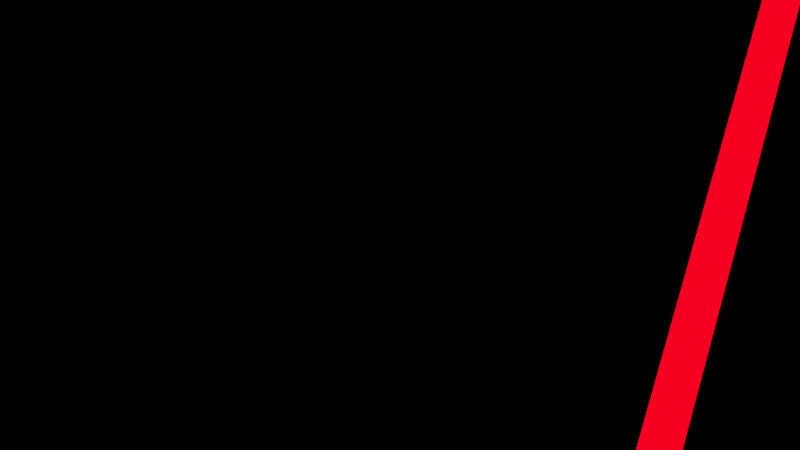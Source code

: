 # Source: Scene_4.blend  (saved by Blender 2.83.19; exported with 4.5.12 LTS)
import bpy
from mathutils import Matrix  # noqa: F401  (used for matrix-valued properties, if any)

bpy.ops.wm.read_factory_settings(use_empty=True)
scene = bpy.context.scene
scene.name = 'Scene'

# ---- collections
col_collection = bpy.data.collections.new('Collection'); scene.collection.children.link(col_collection)
col_letters = bpy.data.collections.new('Letters'); scene.collection.children.link(col_letters)
col_lines = bpy.data.collections.new('Lines'); scene.collection.children.link(col_lines)

# ---- materials (node trees are filled in below, after node groups)
mat_material_002 = bpy.data.materials.new('Material.002')
mat_material_002.use_transparent_shadow = False

# ---- material node trees
mat_material_002.use_nodes = True; mat_material_002.node_tree.nodes.clear()
_N = mat_material_002.node_tree.nodes; _L = mat_material_002.node_tree.links
n0 = _N.new('ShaderNodeOutputMaterial'); n0.name = 'Material Output'; n0.location = (300, 300)
n1 = _N.new('ShaderNodeEmission'); n1.name = 'Emission'; n1.location = (10, 236)
n1.inputs[0].default_value = (1.0, 0.0, 0.002955, 1.0)
n1.inputs[1].default_value = 5.0
_L.new(n1.outputs[0], n0.inputs[0])
n0.is_active_output = True

# ---- world
world_world = bpy.data.worlds.new('World'); scene.world = world_world
world_world.use_nodes = True; world_world.node_tree.nodes.clear()
_N = world_world.node_tree.nodes; _L = world_world.node_tree.links
n0 = _N.new('ShaderNodeOutputWorld'); n0.name = 'World Output'; n0.location = (300, 300)
n1 = _N.new('ShaderNodeBackground'); n1.name = 'Background'; n1.location = (10, 300)
n1.inputs[0].default_value = (0.0, 0.0, 0.0, 1.0)
_L.new(n1.outputs[0], n0.inputs[0])
n0.is_active_output = True
world_world.color = (0.05088, 0.05088, 0.05088)
world_world.use_sun_shadow = False
world_world.sun_shadow_jitter_overblur = 0.0

# ---- cameras
cam_camera_003 = bpy.data.cameras.new('Camera.003')
cam_camera_003.clip_start = 0.001

# ---- lights
light_light = bpy.data.lights.new('Light', 'POINT')
light_light.transmission_factor = 0.0
light_light.energy = 1000.0
light_light.shadow_soft_size = 0.1
light_light.shadow_maximum_resolution = 0.006
light_light.use_absolute_resolution = True

# ---- meshes
me_plane_004 = bpy.data.meshes.new('Plane.004')
me_plane_004.from_pydata([(-1.014, -1.0, 0.0), (1.0, -1.0, 0.0), (-1.014, 1.0, 0.0), (1.0, 1.0, 0.0), (-0.9911, -0.7598, 0.0), (0.981, -0.7598, 0.0), (-0.9911, 0.7598, 0.0), (0.981, 0.7598, 0.0)], [], [(1, 3, 7, 5), (2, 0, 4, 6), (3, 2, 6, 7), (0, 1, 5, 4)])
_uv = me_plane_004.uv_layers.new(name='UVMap')
_uv.uv.foreach_set('vector', [1.0, 0.0, 1.0, 1.0, 1.0, 1.0, 1.0, 0.0, 0.0, 1.0, 0.0, 0.0, 0.0, 0.0, 0.0, 1.0, 1.0, 1.0, 0.0, 1.0, 0.0, 1.0, 1.0, 1.0, 0.0, 0.0, 1.0, 0.0, 1.0, 0.0, 0.0, 0.0])
me_plane_004.materials.append(mat_material_002)
me_plane_004.use_remesh_fix_poles = True
me_plane_004.use_remesh_preserve_attributes = False
me_plane_004.use_mirror_vertex_groups = False
me_plane_004.update()
me_plane_003 = bpy.data.meshes.new('Plane.003')
me_plane_003.from_pydata([(-1.014, -1.0, 0.0), (1.0, -1.0, 0.0), (-1.014, 1.0, 0.0), (1.0, 1.0, 0.0), (-0.9911, -0.7598, 0.0), (0.981, -0.7598, 0.0), (-0.9911, 0.7598, 0.0), (0.981, 0.7598, 0.0)], [], [(1, 3, 7, 5), (2, 0, 4, 6), (3, 2, 6, 7), (0, 1, 5, 4)])
_uv = me_plane_003.uv_layers.new(name='UVMap')
_uv.uv.foreach_set('vector', [1.0, 0.0, 1.0, 1.0, 1.0, 1.0, 1.0, 0.0, 0.0, 1.0, 0.0, 0.0, 0.0, 0.0, 0.0, 1.0, 1.0, 1.0, 0.0, 1.0, 0.0, 1.0, 1.0, 1.0, 0.0, 0.0, 1.0, 0.0, 1.0, 0.0, 0.0, 0.0])
me_plane_003.materials.append(mat_material_002)
me_plane_003.use_remesh_fix_poles = True
me_plane_003.use_remesh_preserve_attributes = False
me_plane_003.use_mirror_vertex_groups = False
me_plane_003.update()
me_plane = bpy.data.meshes.new('Plane')
me_plane.from_pydata([(-1.0, -1.0, 0.0), (1.0, -1.0, 0.0), (-1.0, 1.0, 0.0), (1.0, 1.0, 0.0), (-0.9952, -0.6638, 0.0), (0.9952, -0.6638, 0.0), (-0.9952, 0.6638, 0.0), (0.9952, 0.6638, 0.0)], [], [(1, 3, 7, 5), (2, 0, 4, 6), (3, 2, 6, 7), (0, 1, 5, 4)])
_uv = me_plane.uv_layers.new(name='UVMap')
_uv.uv.foreach_set('vector', [1.0, 0.0, 1.0, 1.0, 1.0, 1.0, 1.0, 0.0, 0.0, 1.0, 0.0, 0.0, 0.0, 0.0, 0.0, 1.0, 1.0, 1.0, 0.0, 1.0, 0.0, 1.0, 1.0, 1.0, 0.0, 0.0, 1.0, 0.0, 1.0, 0.0, 0.0, 0.0])
me_plane.materials.append(mat_material_002)
me_plane.use_remesh_fix_poles = True
me_plane.use_remesh_preserve_attributes = False
me_plane.use_mirror_vertex_groups = False
me_plane.update()

# ---- curves / text
txt_text_019 = bpy.data.curves.new('Text.019', 'FONT')
txt_text_019.dimensions = '2D'
txt_text_019.body = 'B'
txt_text_019.materials.append(mat_material_002)
txt_text_019.use_path_clamp = True
txt_text_019.bevel_resolution = 0
txt_text_019.bevel_depth = 0.005
txt_text_019.fill_mode = 'NONE'
txt_text_017 = bpy.data.curves.new('Text.017', 'FONT')
txt_text_017.dimensions = '2D'
txt_text_017.body = 'D'
txt_text_017.materials.append(mat_material_002)
txt_text_017.use_path_clamp = True
txt_text_017.bevel_resolution = 1
txt_text_017.bevel_depth = 0.005
txt_text_017.fill_mode = 'NONE'
txt_text_016 = bpy.data.curves.new('Text.016', 'FONT')
txt_text_016.dimensions = '2D'
txt_text_016.body = 'D'
txt_text_016.materials.append(mat_material_002)
txt_text_016.use_path_clamp = True
txt_text_016.bevel_resolution = 1
txt_text_016.bevel_depth = 0.005
txt_text_016.fill_mode = 'NONE'
txt_text_015 = bpy.data.curves.new('Text.015', 'FONT')
txt_text_015.dimensions = '2D'
txt_text_015.body = 'I'
txt_text_015.materials.append(mat_material_002)
txt_text_015.use_path_clamp = True
txt_text_015.bevel_resolution = 1
txt_text_015.bevel_depth = 0.005
txt_text_015.fill_mode = 'NONE'
txt_text_012 = bpy.data.curves.new('Text.012', 'FONT')
txt_text_012.dimensions = '2D'
txt_text_012.body = 'I'
txt_text_012.materials.append(mat_material_002)
txt_text_012.use_path_clamp = True
txt_text_012.bevel_resolution = 1
txt_text_012.bevel_depth = 0.005
txt_text_012.fill_mode = 'NONE'
txt_text_011 = bpy.data.curves.new('Text.011', 'FONT')
txt_text_011.dimensions = '2D'
txt_text_011.body = 'T'
txt_text_011.materials.append(mat_material_002)
txt_text_011.use_path_clamp = True
txt_text_011.bevel_resolution = 1
txt_text_011.bevel_depth = 0.005
txt_text_011.fill_mode = 'NONE'
txt_text_020 = bpy.data.curves.new('Text.020', 'FONT')
txt_text_020.dimensions = '2D'
txt_text_020.body = 'IT'
txt_text_020.materials.append(mat_material_002)
txt_text_020.use_path_clamp = True
txt_text_020.bevel_resolution = 1
txt_text_020.bevel_depth = 0.005
txt_text_020.fill_mode = 'NONE'
txt_text_014 = bpy.data.curves.new('Text.014', 'FONT')
txt_text_014.dimensions = '2D'
txt_text_014.body = 'N'
txt_text_014.materials.append(mat_material_002)
txt_text_014.use_path_clamp = True
txt_text_014.bevel_resolution = 1
txt_text_014.bevel_depth = 0.005
txt_text_014.fill_mode = 'NONE'
txt_text_013 = bpy.data.curves.new('Text.013', 'FONT')
txt_text_013.dimensions = '2D'
txt_text_013.body = 'N'
txt_text_013.materials.append(mat_material_002)
txt_text_013.use_path_clamp = True
txt_text_013.bevel_resolution = 1
txt_text_013.bevel_depth = 0.005
txt_text_013.fill_mode = 'NONE'
txt_text_018 = bpy.data.curves.new('Text.018', 'FONT')
txt_text_018.dimensions = '2D'
txt_text_018.body = 'O'
txt_text_018.materials.append(mat_material_002)
txt_text_018.use_path_clamp = True
txt_text_018.bevel_resolution = 1
txt_text_018.bevel_depth = 0.005
txt_text_018.fill_mode = 'NONE'

# ---- objects
ob_light = bpy.data.objects.new('Light', light_light)
ob_empty = bpy.data.objects.new('Empty', None)
ob_b_001 = bpy.data.objects.new('_B.001', txt_text_019)
ob_d1_001 = bpy.data.objects.new('_D1.001', txt_text_017)
ob_d2_001 = bpy.data.objects.new('_D2.001', txt_text_016)
ob_i1_001 = bpy.data.objects.new('_I1.001', txt_text_015)
ob_i2_003 = bpy.data.objects.new('_I2.003', txt_text_012)
ob_i2_002 = bpy.data.objects.new('_I2.002', txt_text_011)
ob_it_001 = bpy.data.objects.new('_it.001', txt_text_020)
ob_n1_001 = bpy.data.objects.new('_N1.001', txt_text_014)
ob_n2_001 = bpy.data.objects.new('_N2.001', txt_text_013)
ob_o_001 = bpy.data.objects.new('_O.001', txt_text_018)
ob_camera = bpy.data.objects.new('Camera', cam_camera_003)
ob_bottom_left_line = bpy.data.objects.new('Bottom left line', me_plane_004)
ob_bottom_right_line = bpy.data.objects.new('Bottom right line', me_plane_003)
ob_top_line = bpy.data.objects.new('Top Line', me_plane)

# ---- transforms, parenting, visibility, modifiers, constraints
ob_light.location = (4.076, 1.005, 5.904)
ob_light.rotation_euler = (0.6503, 0.05522, 1.866)
ob_light.lock_rotations_4d = False
ob_light.empty_display_type = 'ARROWS'
ob_light.color = (0.0, 0.0, 0.0, 0.0)
ob_light.lineart.crease_threshold = 0.0
ob_empty.location = (2.51, 1.382, -6.104e-05)
ob_empty.empty_display_type = 'IMAGE'
ob_empty.empty_display_size = 5.0
ob_empty.lineart.crease_threshold = 0.0
ob_b_001.location = (0.4631, 1.178, -6.104e-05)
ob_b_001.scale = (0.9557, 1.41, 1.321)
ob_b_001.lineart.crease_threshold = 0.0
ob_d1_001.location = (3.064, 1.19, -6.104e-05)
ob_d1_001.scale = (1.036, 1.343, 1.0)
ob_d1_001.lineart.crease_threshold = 0.0
ob_d2_001.location = (2.535, 1.357, -6.104e-05)
ob_d2_001.scale = (0.8443, 1.068, 1.0)
ob_d2_001.lineart.crease_threshold = 0.0
ob_i1_001.location = (1.113, 0.6215, -6.104e-05)
ob_i1_001.scale = (0.8443, 1.068, 1.0)
ob_i1_001.lineart.crease_threshold = 0.0
ob_i2_003.location = (2.338, 0.6215, -6.104e-05)
ob_i2_003.scale = (0.8443, 1.068, 1.0)
ob_i2_003.lineart.crease_threshold = 0.0
ob_i2_002.location = (2.615, 0.6215, -6.104e-05)
ob_i2_002.scale = (0.8443, 1.068, 1.0)
ob_i2_002.lineart.crease_threshold = 0.0
ob_it_001.location = (1.073, 1.357, -6.104e-05)
ob_it_001.scale = (0.8443, 1.068, 1.0)
ob_it_001.lineart.crease_threshold = 0.0
ob_n1_001.location = (1.358, 0.6215, -6.104e-05)
ob_n1_001.scale = (0.8443, 1.068, 1.0)
ob_n1_001.lineart.crease_threshold = 0.0
ob_n2_001.location = (1.848, 0.6215, -6.104e-05)
ob_n2_001.scale = (0.8443, 1.068, 1.0)
ob_n2_001.lineart.crease_threshold = 0.0
ob_o_001.location = (1.982, 1.357, -6.104e-05)
ob_o_001.scale = (0.8443, 1.068, 1.0)
ob_o_001.lineart.crease_threshold = 0.0
ob_camera.location = (1.847, 1.066, 0.2169)
ob_camera.rotation_euler = (0.4286, 0.004818, 0.3517)
ob_camera.lineart.crease_threshold = 0.0
ob_bottom_left_line.location = (0.7803, 1.081, -6.104e-05)
ob_bottom_left_line.scale = (-0.3226, -0.02375, 0.8948)
ob_bottom_left_line.lineart.crease_threshold = 0.0
ob_bottom_right_line.location = (3.398, 1.081, -6.104e-05)
ob_bottom_right_line.scale = (-0.2994, -0.02375, 0.8948)
ob_bottom_right_line.lineart.crease_threshold = 0.0
ob_top_line.location = (2.099, 2.07, -6.104e-05)
ob_top_line.scale = (1.644, -0.02375, 0.8948)
ob_top_line.lineart.crease_threshold = 0.0

# ---- collection membership
col_collection.objects.link(ob_light)
col_collection.objects.link(ob_empty)
col_letters.objects.link(ob_b_001)
col_letters.objects.link(ob_d1_001)
col_letters.objects.link(ob_d2_001)
col_letters.objects.link(ob_i1_001)
col_letters.objects.link(ob_i2_003)
col_letters.objects.link(ob_i2_002)
col_letters.objects.link(ob_it_001)
col_letters.objects.link(ob_n1_001)
col_letters.objects.link(ob_n2_001)
col_letters.objects.link(ob_o_001)
col_letters.objects.link(ob_camera)
col_lines.objects.link(ob_bottom_left_line)
col_lines.objects.link(ob_bottom_right_line)
col_lines.objects.link(ob_top_line)

# ---- scene / render settings (as saved in the file)
scene.camera = ob_camera
scene.frame_start = 1; scene.frame_end = 198; scene.frame_set(198)
scene.render.engine = 'BLENDER_EEVEE_NEXT'
scene.render.image_settings.file_format = 'FFMPEG'
scene.render.image_settings.color_mode = 'RGB'
scene.render.fps = 60
scene.cycles.use_denoising = False
scene.cycles.samples = 128
scene.cycles.sampling_pattern = 'TABULATED_SOBOL'
scene.cycles.use_adaptive_sampling = False
scene.cycles.use_light_tree = False
scene.view_settings.view_transform = 'Filmic'
bpy.context.view_layer.update()
